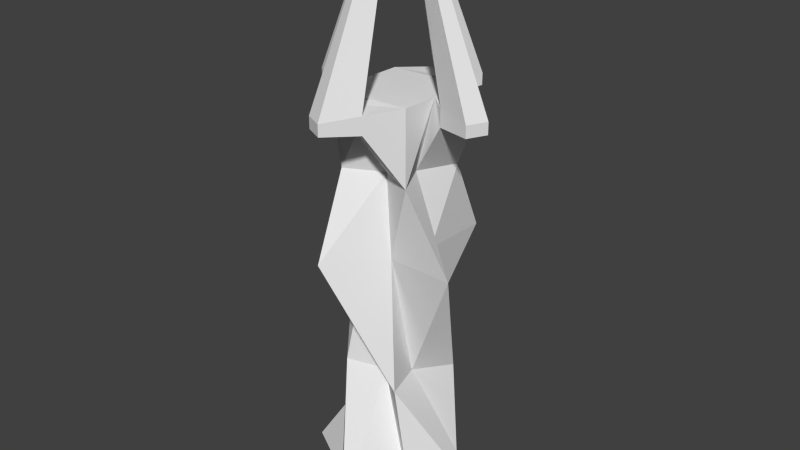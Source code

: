 # Source: spookyLantern.blend  (saved by Blender 2.75.0; exported with 4.5.12 LTS)
import bpy
from mathutils import Matrix  # noqa: F401  (used for matrix-valued properties, if any)

bpy.ops.wm.read_factory_settings(use_empty=True)
scene = bpy.context.scene
scene.name = 'Scene'

# ---- collections
col_collection_1 = bpy.data.collections.new('Collection 1'); scene.collection.children.link(col_collection_1)

# ---- materials (node trees are filled in below, after node groups)
mat_material = bpy.data.materials.new('Material')
mat_material.alpha_threshold = 0.0
mat_material.use_transparent_shadow = False
mat_material.roughness = 0.5
mat_material.line_color = (0.0, 0.0, 0.0, 1.0)

# ---- material node trees

# ---- world
world_world = bpy.data.worlds.new('World'); scene.world = world_world
world_world.color = (0.05088, 0.05088, 0.05088)
world_world.use_sun_shadow = False
world_world.sun_shadow_jitter_overblur = 0.0
world_world.cycles.sampling_method = 'MANUAL'
world_world.cycles.sample_map_resolution = 256

# ---- meshes
me_cube = bpy.data.meshes.new('Cube')
me_cube.from_pydata([(0.6388, -0.5194, 0.05828), (-0.6388, 0.5194, 0.05828), (-1.372, -0.1414, 0.05828), (0.1414, -1.372, 0.05828), (-0.1414, 1.372, 0.05828), (1.372, 0.1414, 0.05828), (0.0, 0.0, 0.05828), (-0.5194, -0.6388, 0.05828), (0.5194, 0.6388, 0.05828), (-0.5218, 0.0, 5.699), (0.5218, 0.0, 5.699), (0.5027, 0.5027, 5.699), (-0.5027, 0.5027, 5.699), (0.5027, -0.5027, 5.699), (-0.5027, -0.5027, 5.699), (0.0, 0.0, 5.699), (0.0, 0.5218, 5.699), (0.0, -0.5218, 5.699), (0.0, 0.2514, 4.689), (0.5027, 0.5027, 4.689), (-0.5027, -0.5027, 4.689), (-0.2514, 0.0, 4.689), (0.2514, 0.0, 4.689), (0.5027, -0.5027, 4.689), (0.0, -0.2514, 4.689), (-0.5027, 0.5027, 4.689), (1.209, -0.3215, 5.62), (1.334, -0.07016, 5.62), (1.334, -0.07016, 5.461), (1.209, -0.3215, 5.461), (-0.3215, -1.209, 5.62), (-0.07016, -1.334, 5.62), (-0.3215, -1.209, 5.461), (-0.07016, -1.334, 5.461), (-1.209, 0.3215, 5.62), (-1.334, 0.07016, 5.62), (-1.334, 0.07016, 5.461), (-1.209, 0.3215, 5.461), (0.3215, 1.209, 5.62), (0.07016, 1.334, 5.62), (0.3215, 1.209, 5.461), (0.07016, 1.334, 5.461), (-0.2163, 0.9185, 5.422), (0.1608, 0.73, 5.422), (0.1608, 0.73, 5.66), (-0.2163, 0.9185, 5.66), (0.9185, 0.2163, 5.66), (0.9185, 0.2163, 5.422), (0.73, -0.1608, 5.66), (0.73, -0.1608, 5.422), (-0.1608, -0.73, 5.422), (-0.1608, -0.73, 5.66), (0.2163, -0.9185, 5.66), (0.2163, -0.9185, 5.422), (-0.9185, -0.2163, 5.66), (-0.9185, -0.2163, 5.422), (-0.73, 0.1608, 5.422), (-0.73, 0.1608, 5.66), (0.5221, -0.1389, 7.303), (0.5764, -0.03031, 7.303), (0.3968, 0.09343, 7.32), (0.3153, -0.06945, 7.32), (-0.1389, -0.5221, 7.303), (-0.03031, -0.5764, 7.303), (-0.5221, 0.1389, 7.303), (-0.5764, 0.03031, 7.303), (-0.3968, -0.09343, 7.32), (0.1389, 0.5221, 7.303), (0.03031, 0.5764, 7.303), (0.06945, 0.3153, 7.32), (-0.09343, 0.3968, 7.32), (-0.06945, -0.3153, 7.32), (0.09343, -0.3968, 7.32), (-0.3153, 0.06945, 7.32), (0.4026, 1.076, 3.608), (-0.3986, 0.5887, 1.833), (-0.3695, -0.1682, 3.608), (-0.04753, -0.2468, 1.833), (0.3695, 0.1682, 3.608), (0.04753, 0.2468, 1.833), (1.076, -0.4026, 3.608), (0.5887, 0.3986, 1.833), (-0.2468, 0.04753, 1.833), (-0.1682, 0.3695, 3.608), (0.3986, -0.5887, 1.833), (-0.4026, -1.076, 3.608), (0.2468, -0.04753, 1.833), (0.1682, -0.3695, 3.608), (-0.5887, -0.3986, 1.833), (-1.076, 0.4026, 3.608), (0.09426, -0.02508, 7.685), (0.1041, -0.005472, 7.685), (0.07163, 0.01687, 7.688), (0.05693, -0.01254, 7.688), (-0.02508, -0.09426, 7.685), (-0.005472, -0.1041, 7.685), (-0.09426, 0.02508, 7.685), (-0.1041, 0.005472, 7.685), (-0.07163, -0.01687, 7.688), (0.02508, 0.09426, 7.685), (0.005472, 0.1041, 7.685), (0.01254, 0.05693, 7.688), (-0.01687, 0.07163, 7.688), (-0.01254, -0.05693, 7.688), (0.01687, -0.07163, 7.688), (-0.05693, 0.01254, 7.688)], [], [(6, 7, 2, 1), (8, 6, 1, 4), (5, 0, 6, 8), (0, 3, 7, 6), (15, 10, 11, 16), (17, 13, 10, 15), (14, 17, 15, 9), (9, 15, 16, 12), (19, 18, 16, 11), (55, 54, 35, 36), (47, 46, 27, 28), (23, 22, 10, 13), (20, 24, 17, 14), (51, 50, 32, 30), (43, 42, 41, 40), (25, 21, 9, 12), (89, 76, 21, 25), (83, 89, 25, 18), (87, 80, 23, 24), (85, 87, 24, 20), (80, 78, 22, 23), (78, 74, 19, 22), (76, 85, 20, 21), (74, 83, 18, 19), (29, 28, 27, 26), (27, 46, 60, 59), (48, 49, 29, 26), (49, 47, 28, 29), (32, 33, 31, 30), (52, 51, 71, 72), (53, 52, 31, 33), (50, 53, 33, 32), (37, 36, 35, 34), (57, 56, 37, 34), (56, 55, 36, 37), (38, 39, 68, 67), (40, 41, 39, 38), (46, 48, 61, 60), (44, 43, 40, 38), (42, 45, 39, 41), (25, 12, 45, 42), (16, 18, 43, 44), (12, 16, 44, 45), (18, 25, 42, 43), (22, 19, 47, 49), (10, 22, 49, 48), (11, 10, 48, 46), (19, 11, 46, 47), (24, 23, 53, 50), (23, 13, 52, 53), (13, 17, 51, 52), (17, 24, 50, 51), (14, 9, 57, 54), (21, 20, 55, 56), (9, 21, 56, 57), (20, 14, 54, 55), (67, 68, 100, 99), (72, 71, 103, 104), (65, 66, 98, 97), (63, 72, 104, 95), (51, 30, 62, 71), (35, 54, 66, 65), (39, 45, 70, 68), (31, 52, 72, 63), (48, 26, 58, 61), (57, 34, 64, 73), (26, 27, 59, 58), (44, 38, 67, 69), (30, 31, 63, 62), (54, 57, 73, 66), (45, 44, 69, 70), (34, 35, 65, 64), (2, 7, 82, 75), (75, 82, 83, 74), (0, 5, 84, 77), (77, 84, 85, 76), (1, 2, 75, 79), (79, 75, 74, 78), (4, 1, 79, 81), (81, 79, 78, 80), (5, 8, 86, 84), (84, 86, 87, 85), (8, 4, 81, 86), (86, 81, 80, 87), (7, 3, 88, 82), (82, 88, 89, 83), (3, 0, 77, 88), (88, 77, 76, 89), (92, 93, 90, 91), (104, 103, 94, 95), (98, 105, 96, 97), (102, 101, 99, 100), (73, 64, 96, 105), (69, 67, 99, 101), (58, 59, 91, 90), (66, 73, 105, 98), (68, 70, 102, 100), (59, 60, 92, 91), (70, 69, 101, 102), (61, 58, 90, 93), (60, 61, 93, 92), (62, 63, 95, 94), (71, 62, 94, 103), (64, 65, 97, 96)])
_uv = me_cube.uv_layers.new(name='UVMap')
_uv.uv.foreach_set('vector', [0.6513, 0.1002, 0.6513, 0.1848, 0.5501, 0.2005, 0.5659, 0.1002, 0.6513, 0.01562, 0.6513, 0.1002, 0.5659, 0.1002, 0.5501, 0.0, 0.7525, 4.288e-08, 0.7367, 0.1002, 0.6513, 0.1002, 0.6513, 0.01562, 0.7367, 0.1002, 0.7525, 0.2005, 0.6513, 0.1848, 0.6513, 0.1002, 0.3251, 0.3847, 0.3701, 0.4144, 0.3396, 0.4564, 0.2951, 0.4294, 0.355, 0.3401, 0.3974, 0.3703, 0.3701, 0.4144, 0.3251, 0.3847, 0.3105, 0.3131, 0.355, 0.3401, 0.3251, 0.3847, 0.28, 0.355, 0.28, 0.355, 0.3251, 0.3847, 0.2951, 0.4294, 0.2528, 0.3992, 0.5143, 0.3113, 0.5506, 0.3115, 0.5506, 0.4177, 0.5027, 0.414, 0.8316, 0.3814, 0.8309, 0.4046, 0.7787, 0.3995, 0.7791, 0.384, 0.4546, 0.3794, 0.4519, 0.4036, 0.4011, 0.3932, 0.4029, 0.377, 0.516, 0.0, 0.5501, 0.007061, 0.5501, 0.1098, 0.5032, 0.1028, 0.07844, 0.5056, 0.1227, 0.4906, 0.1278, 0.5962, 0.1077, 0.605, 0.83, 0.8324, 0.8314, 0.8566, 0.7796, 0.8543, 0.7787, 0.8381, 0.5939, 0.2005, 0.6376, 0.2005, 0.6303, 0.2519, 0.6011, 0.2519, 0.3689, 0.0, 0.4011, 0.01034, 0.4011, 0.111, 0.3551, 0.102, 0.5506, 0.5357, 0.6381, 0.5021, 0.6766, 0.6076, 0.6318, 0.6329, 0.763, 0.5015, 0.6766, 0.5086, 0.7204, 0.3928, 0.7787, 0.3902, 0.9686, 0.7846, 0.8871, 0.785, 0.9114, 0.6857, 0.9686, 0.6768, 0.0, 0.4104, 0.08803, 0.3837, 0.1227, 0.4906, 0.07844, 0.5056, 0.1278, 0.4259, 0.2154, 0.3998, 0.2528, 0.5025, 0.2083, 0.5136, 0.3143, 0.9101, 0.2298, 0.9234, 0.257, 0.8077, 0.3143, 0.797, 0.9698, 0.4891, 0.886, 0.4994, 0.9125, 0.387, 0.9698, 0.3765, 0.5506, 0.8276, 0.6426, 0.8159, 0.6568, 0.928, 0.6096, 0.9371, 0.9989, 0.7828, 0.9698, 0.785, 0.9686, 0.7688, 0.9976, 0.7666, 0.4011, 0.3932, 0.4519, 0.4036, 0.4764, 0.5746, 0.4544, 0.5701, 0.9122, 0.1932, 0.9135, 0.2163, 0.8626, 0.2109, 0.8618, 0.1955, 0.5501, 0.2519, 0.5939, 0.2519, 0.5866, 0.3032, 0.5574, 0.3032, 0.3578, 0.7245, 0.3291, 0.7277, 0.3267, 0.7124, 0.3554, 0.7092, 0.3572, 0.9486, 0.3143, 0.9401, 0.3387, 0.768, 0.3572, 0.7716, 0.4551, 0.06872, 0.4521, 0.09291, 0.4011, 0.08304, 0.4031, 0.06691, 0.2528, 0.4564, 0.2965, 0.4564, 0.2892, 0.5077, 0.2601, 0.5077, 0.9986, 0.1975, 0.9695, 0.1999, 0.9681, 0.1838, 0.9971, 0.1814, 0.8042, 0.2126, 0.8056, 0.2369, 0.7534, 0.2363, 0.7525, 0.2201, 0.5939, 0.2519, 0.5501, 0.2519, 0.5574, 0.2005, 0.5866, 0.2005, 0.9988, 0.4782, 0.9698, 0.4802, 0.9874, 0.3121, 1.0, 0.3113, 1.0, 0.4944, 0.9709, 0.4964, 0.9698, 0.4802, 0.9988, 0.4782, 0.9725, 0.9923, 0.9299, 0.9826, 0.9541, 0.82, 0.9725, 0.8242, 0.05155, 0.8155, 0.05293, 0.8398, 0.0009207, 0.8382, 0.0, 0.822, 0.3072, 0.06786, 0.304, 0.09187, 0.2528, 0.08173, 0.2549, 0.06573, 0.3689, 0.0, 0.3551, 0.102, 0.304, 0.09187, 0.3072, 0.06786, 0.07805, 0.8096, 0.109, 0.9124, 0.05293, 0.8398, 0.05155, 0.8155, 0.2528, 0.3992, 0.2951, 0.4294, 0.297, 0.4564, 0.2536, 0.451, 0.7787, 0.3902, 0.7204, 0.3928, 0.7252, 0.3132, 0.7688, 0.3113, 0.3143, 0.797, 0.257, 0.8077, 0.2506, 0.7357, 0.2935, 0.7277, 0.9392, 0.1873, 0.9681, 0.2893, 0.9135, 0.2163, 0.9122, 0.1932, 0.3396, 0.4564, 0.3701, 0.4144, 0.3974, 0.4125, 0.392, 0.4555, 0.5143, 0.3113, 0.5027, 0.414, 0.4519, 0.4036, 0.4546, 0.3794, 0.9686, 0.6768, 0.9114, 0.6857, 0.901, 0.6314, 0.9439, 0.6247, 0.516, 0.0, 0.5032, 0.1028, 0.4521, 0.09291, 0.4551, 0.06872, 0.3974, 0.3703, 0.355, 0.3401, 0.3531, 0.3131, 0.3965, 0.3184, 0.8566, 0.8264, 0.8871, 0.9294, 0.8314, 0.8566, 0.83, 0.8324, 0.3105, 0.3131, 0.28, 0.355, 0.2528, 0.357, 0.2581, 0.314, 0.9698, 0.3765, 0.9125, 0.387, 0.905, 0.3192, 0.948, 0.3113, 0.8305, 0.2075, 0.8618, 0.3083, 0.8056, 0.2369, 0.8042, 0.2126, 0.886, 0.3113, 0.8832, 0.4098, 0.8309, 0.4046, 0.8316, 0.3814, 0.3856, 0.4609, 0.3974, 0.4564, 0.3954, 0.5049, 0.3933, 0.5057, 0.3572, 0.7716, 0.3387, 0.768, 0.3405, 0.7277, 0.3439, 0.7284, 0.8411, 0.5781, 0.8637, 0.5803, 0.886, 0.6247, 0.8819, 0.6243, 0.4511, 0.265, 0.4731, 0.2693, 0.4947, 0.3113, 0.4907, 0.3105, 0.83, 0.8324, 0.7787, 0.8381, 0.8407, 0.6651, 0.8628, 0.6626, 0.7787, 0.3995, 0.8309, 0.4046, 0.8637, 0.5803, 0.8411, 0.5781, 0.2528, 0.08173, 0.304, 0.09187, 0.3218, 0.2697, 0.2997, 0.2653, 0.4011, 0.08304, 0.4521, 0.09291, 0.4731, 0.2693, 0.4511, 0.265, 0.9122, 0.1932, 0.8618, 0.1955, 0.9226, 0.03509, 0.9444, 0.03409, 0.8042, 0.2126, 0.7525, 0.2201, 0.8149, 0.04282, 0.8372, 0.03959, 0.9976, 0.7666, 0.9686, 0.7688, 0.9863, 0.5899, 0.9989, 0.5889, 0.05155, 0.8155, 0.0, 0.822, 0.06226, 0.6465, 0.08453, 0.6438, 0.3554, 0.7092, 0.3267, 0.7124, 0.3383, 0.5233, 0.3508, 0.5219, 0.9299, 0.997, 0.8871, 0.988, 0.9114, 0.8217, 0.9299, 0.8256, 0.4006, 1.0, 0.3591, 0.9872, 0.3827, 0.8387, 0.4006, 0.8443, 0.9971, 0.1814, 0.9681, 0.1838, 0.986, 0.001035, 0.9986, 0.0, 0.3267, 0.7277, 0.2268, 0.7063, 0.2808, 0.5166, 0.3267, 0.5136, 0.6147, 0.6329, 0.6568, 0.6337, 0.6426, 0.8159, 0.5506, 0.8276, 0.5496, 0.7145, 0.5506, 0.8091, 0.365, 0.6945, 0.3613, 0.7051, 0.611, 0.3317, 0.6654, 0.3113, 0.6766, 0.4622, 0.6381, 0.5021, 0.207, 0.01948, 0.2423, 0.0, 0.2453, 0.1997, 0.1908, 0.2161, 0.1908, 0.2161, 0.2453, 0.1997, 0.2528, 0.3953, 0.2154, 0.3998, 0.7787, 0.8863, 0.6763, 0.8863, 0.6863, 0.6959, 0.727, 0.6908, 0.1498, 0.2325, 0.1908, 0.2161, 0.2154, 0.3998, 0.1278, 0.4259, 0.2298, 0.9032, 0.1278, 0.9032, 0.1312, 0.7277, 0.1694, 0.7311, 0.02683, 0.2098, 0.0688, 0.2001, 0.08803, 0.3837, 0.0, 0.4104, 0.09064, 0.004629, 0.1278, 0.0, 0.1236, 0.1836, 0.0688, 0.2001, 0.0688, 0.2001, 0.1236, 0.1836, 0.1243, 0.3677, 0.08803, 0.3837, 0.2268, 0.7063, 0.1278, 0.695, 0.2808, 0.535, 0.2808, 0.5166, 0.7787, 0.6855, 0.7665, 0.6908, 0.6766, 0.5086, 0.763, 0.5015, 0.5506, 0.6132, 0.5496, 0.7145, 0.3613, 0.7051, 0.3591, 0.6661, 0.5708, 0.3313, 0.611, 0.3317, 0.6381, 0.5021, 0.5506, 0.5357, 0.32, 0.5085, 0.3168, 0.5097, 0.3159, 0.5057, 0.318, 0.5049, 0.4008, 0.3171, 0.3974, 0.3171, 0.3979, 0.3131, 0.4002, 0.3131, 0.3082, 0.5085, 0.3051, 0.5097, 0.3041, 0.5057, 0.3062, 0.5049, 0.3974, 0.5085, 0.3942, 0.5097, 0.3933, 0.5057, 0.3954, 0.5049, 0.8372, 0.03959, 0.8149, 0.04282, 0.8577, 0.000583, 0.8618, 0.0, 0.08453, 0.6438, 0.06226, 0.6465, 0.1049, 0.6056, 0.109, 0.605, 0.3082, 0.4609, 0.32, 0.4564, 0.318, 0.5049, 0.3159, 0.5057, 0.9299, 0.8256, 0.9114, 0.8217, 0.9123, 0.785, 0.9156, 0.7857, 0.2997, 0.2653, 0.3218, 0.2697, 0.342, 0.3131, 0.338, 0.3123, 0.4544, 0.5701, 0.4764, 0.5746, 0.4993, 0.6132, 0.4953, 0.6124, 0.4006, 0.8443, 0.3827, 0.8387, 0.3803, 0.8091, 0.3835, 0.8101, 0.9444, 0.03409, 0.9226, 0.03509, 0.9642, 0.000179, 0.9681, 0.0, 0.9725, 0.8242, 0.9541, 0.82, 0.9542, 0.785, 0.9575, 0.7858, 0.3508, 0.5219, 0.3383, 0.5233, 0.3556, 0.4698, 0.3578, 0.4695, 0.8628, 0.6626, 0.8407, 0.6651, 0.8831, 0.6252, 0.8871, 0.6247, 0.2965, 0.4609, 0.3082, 0.4564, 0.3062, 0.5049, 0.3041, 0.5057])
me_cube.materials.append(mat_material)
me_cube.use_remesh_preserve_volume = False
me_cube.use_remesh_preserve_attributes = False
me_cube.use_mirror_vertex_groups = False
me_cube.update()

# ---- objects
ob_cube = bpy.data.objects.new('Cube', me_cube)

# ---- transforms, parenting, visibility, modifiers, constraints
ob_cube.location = (0.0, 0.0, 0.0)
ob_cube.lock_rotations_4d = False
ob_cube.empty_display_type = 'ARROWS'
ob_cube.lineart.crease_threshold = 0.0

# ---- collection membership
col_collection_1.objects.link(ob_cube)

# ---- scene / render settings (as saved in the file)
scene.frame_start = 1; scene.frame_end = 250; scene.frame_set(20)
scene.render.engine = 'BLENDER_EEVEE_NEXT'
scene.render.resolution_percentage = 50
scene.render.dither_intensity = 0.0
scene.cycles.use_denoising = False
scene.cycles.samples = 10
scene.cycles.sampling_pattern = 'TABULATED_SOBOL'
scene.cycles.light_sampling_threshold = 0.0
scene.cycles.use_adaptive_sampling = False
scene.cycles.use_light_tree = False
scene.cycles.blur_glossy = 0.0
scene.cycles.pixel_filter_type = 'GAUSSIAN'
scene.cycles.sample_clamp_indirect = 0.0
scene.view_settings.view_transform = 'Standard'
bpy.context.view_layer.update()

# ---- added for rendering (the .blend has no active camera and no usable light): camera, sun
cam_auto = bpy.data.cameras.new('AutoCamera')
cam_auto.lens = 50.0
cam_auto.sensor_width = 36.0
cam_auto.clip_end = 1000.0
ob_auto_camera = bpy.data.objects.new('AutoCamera', cam_auto)
scene.collection.objects.link(ob_auto_camera)
ob_auto_camera.location = (7.91973, -9.50368, 10.2088)
ob_auto_camera.rotation_euler = (1.09748, -7.21219e-08, 0.694738)
scene.camera = ob_auto_camera
light_auto_sun = bpy.data.lights.new('AutoSun', 'SUN')
light_auto_sun.energy = 3.0
light_auto_sun.angle = 0.0523599
ob_auto_sun = bpy.data.objects.new('AutoSun', light_auto_sun)
scene.collection.objects.link(ob_auto_sun)
ob_auto_sun.rotation_euler = (0.872665, 0.174533, 0.523599)
bpy.context.view_layer.update()

